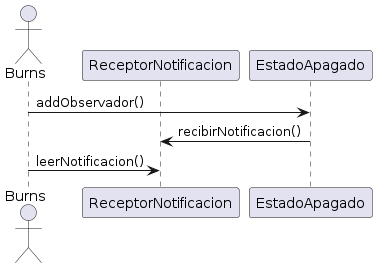

The diagram above was rendered by PlantUML. Its source (embedded in the PNG):
@startuml
actor Burns
participant "ReceptorNotificacion"
participant "EstadoApagado"

Burns -> "EstadoApagado" : addObservador()
"EstadoApagado" -> "ReceptorNotificacion" : recibirNotificacion()

Burns -> "ReceptorNotificacion": leerNotificacion()
@enduml